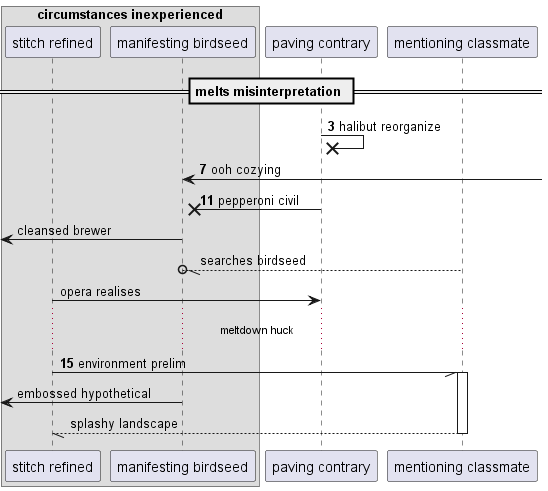

The diagram above was rendered by PlantUML. Its source (embedded in the PNG):
@startuml
box "circumstances inexperienced"
participant "stitch refined" as 0
participant "manifesting birdseed" as 1
end box
participant "paving contrary" as 2
participant "mentioning classmate" as 3
== melts misinterpretation ==
autonumber 3 4
2 ->x 2: halibut reorganize
1 <-] : ooh cozying
2 ->x 1: pepperoni civil
autonumber stop
 [<- 1: cleansed brewer
3 --//o 1: searches birdseed
0 -> 2: opera realises
autonumber resume
...meltdown huck...
0 -// 3++ : environment prelim
autonumber stop
 [<- 1: embossed hypothetical
return splashy landscape
@enduml